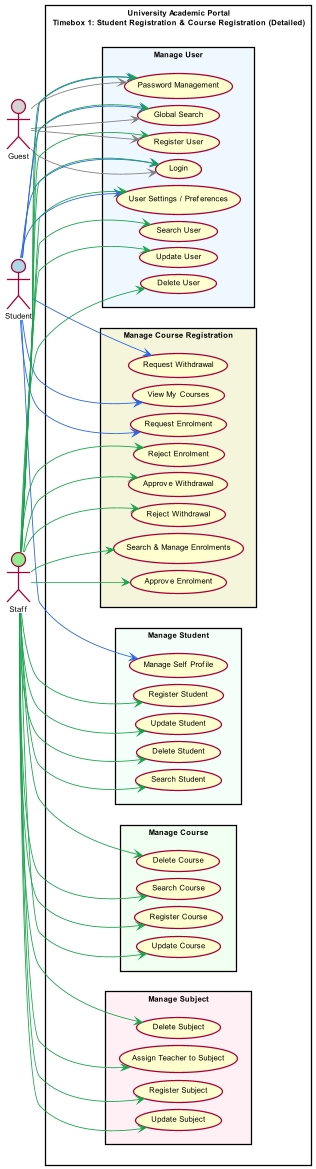

The diagram above was rendered by PlantUML. Its source (embedded in the PNG):
@startuml
left to right direction
skinparam packageStyle rectangle
skinparam shadowing false
skinparam dpi 300

' Detailed diagram - covers full FR list 5.1.1 (ML level)
scale 0.85
skinparam defaultFontSize 9
skinparam ranksep 8
skinparam nodesep 8
skinparam RectanglePadding 5

actor Guest #LightGray
actor Student #LightBlue
actor Staff #LightGreen

rectangle "University Academic Portal\nTimebox 1: Student Registration & Course Registration (Detailed)" #White {

  rectangle "Manage User" #AliceBlue {
    usecase "Register User" as UC1
    usecase "Login" as UC2
    usecase "Update User" as UC1b
    usecase "Delete User" as UC1c
    usecase "Search User" as UC1d
    usecase "Password Management" as UC3
    usecase "User Settings / Preferences" as UC4
    usecase "Global Search" as UC5
  }

  rectangle "Manage Student" #MintCream {
    usecase "Register Student" as UC6
    usecase "Update Student" as UC6b
    usecase "Delete Student" as UC6c
    usecase "Search Student" as UC6d
    usecase "Manage Self Profile" as UC7
  }

  rectangle "Manage Course" #Honeydew {
    usecase "Register Course" as UC8
    usecase "Update Course" as UC8b
    usecase "Delete Course" as UC8c
    usecase "Search Course" as UC8d
  }

  rectangle "Manage Subject" #LavenderBlush {
    usecase "Register Subject" as UC9
    usecase "Update Subject" as UC9b
    usecase "Delete Subject" as UC9c
    usecase "Assign Teacher to Subject" as UC10
  }

  rectangle "Manage Course Registration" #Beige {
    usecase "Request Enrolment" as UC11
    usecase "Request Withdrawal" as UC12
    usecase "View My Courses" as UC13
    usecase "Approve Enrolment" as UC14
    usecase "Reject Enrolment" as UC15
    usecase "Approve Withdrawal" as UC16
    usecase "Reject Withdrawal" as UC17
    usecase "Search & Manage Enrolments" as UC18
  }
}

' Guest
Guest -[#808080]-> UC1
Guest -[#808080]-> UC2
Guest -[#808080]-> UC3
Guest -[#808080]-> UC5

' Student
Student -[#2563EB]-> UC2
Student -[#2563EB]-> UC3
Student -[#2563EB]-> UC4
Student -[#2563EB]-> UC5
Student -[#2563EB]-> UC7
Student -[#2563EB]-> UC11
Student -[#2563EB]-> UC12
Student -[#2563EB]-> UC13

' Staff - User
Staff -[#16A34A]-> UC1
Staff -[#16A34A]-> UC1b
Staff -[#16A34A]-> UC1c
Staff -[#16A34A]-> UC1d
Staff -[#16A34A]-> UC2
Staff -[#16A34A]-> UC3
Staff -[#16A34A]-> UC4
Staff -[#16A34A]-> UC5
' Staff - Student
Staff -[#16A34A]-> UC6
Staff -[#16A34A]-> UC6b
Staff -[#16A34A]-> UC6c
Staff -[#16A34A]-> UC6d
' Staff - Course
Staff -[#16A34A]-> UC8
Staff -[#16A34A]-> UC8b
Staff -[#16A34A]-> UC8c
Staff -[#16A34A]-> UC8d
' Staff - Subject
Staff -[#16A34A]-> UC9
Staff -[#16A34A]-> UC9b
Staff -[#16A34A]-> UC9c
Staff -[#16A34A]-> UC10
' Staff - Enrolment
Staff -[#16A34A]-> UC14
Staff -[#16A34A]-> UC15
Staff -[#16A34A]-> UC16
Staff -[#16A34A]-> UC17
Staff -[#16A34A]-> UC18
@enduml